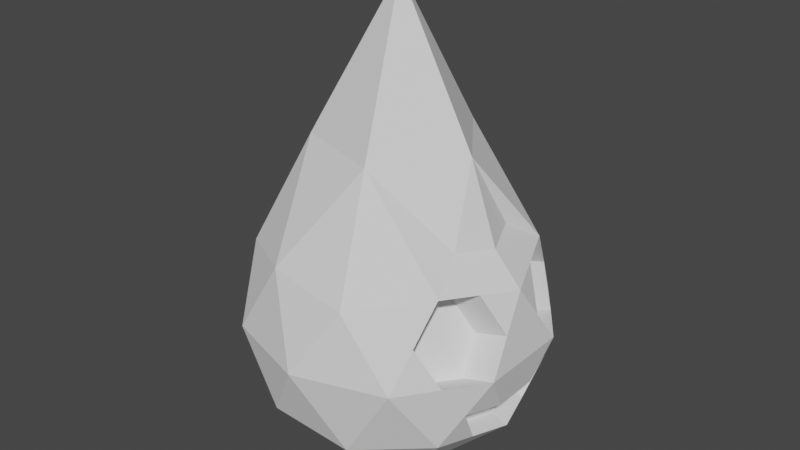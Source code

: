 # Source: waterElemental.blend  (saved by Blender 2.81.16; exported with 4.5.12 LTS)
import bpy
from mathutils import Matrix  # noqa: F401  (used for matrix-valued properties, if any)

bpy.ops.wm.read_factory_settings(use_empty=True)
scene = bpy.context.scene
scene.name = 'Scene'

# ---- collections
col_collection = bpy.data.collections.new('Collection'); scene.collection.children.link(col_collection)

# ---- world
world_world = bpy.data.worlds.new('World'); scene.world = world_world
world_world.use_nodes = True; world_world.node_tree.nodes.clear()
_N = world_world.node_tree.nodes; _L = world_world.node_tree.links
n0 = _N.new('ShaderNodeOutputWorld'); n0.name = 'World Output'; n0.location = (300, 300)
n1 = _N.new('ShaderNodeBackground'); n1.name = 'Background'; n1.location = (10, 300)
n1.inputs[0].default_value = (0.05088, 0.05088, 0.05088, 1.0)
_L.new(n1.outputs[0], n0.inputs[0])
n0.is_active_output = True
world_world.color = (0.05088, 0.05088, 0.05088)
world_world.use_sun_shadow = False
world_world.sun_shadow_jitter_overblur = 0.0

# ---- meshes
me_icosphere = bpy.data.meshes.new('Icosphere')
me_icosphere.from_pydata([(0.0, 0.0, -1.0), (0.7236, -0.5257, -0.4472), (-0.2764, -0.8506, -0.4472), (-0.8944, 0.0, -0.4472), (-0.2764, 0.8506, -0.4472), (0.7236, 0.5257, -0.4472), (0.2764, -0.8506, 0.4472), (-0.7236, -0.5257, 0.4472), (-0.7236, 0.5257, 0.4472), (0.2764, 0.8506, 0.4472), (0.8944, 0.0, 0.4472), (0.0, 0.0, 2.143), (-0.1625, -0.5, -0.8507), (0.4253, -0.309, -0.8507), (0.2629, -0.809, -0.5257), (0.8506, 0.0, -0.5257), (0.4253, 0.309, -0.8507), (-0.5257, 0.0, -0.8507), (-0.6882, -0.5, -0.5257), (-0.1625, 0.5, -0.8507), (-0.6882, 0.5, -0.5257), (0.2629, 0.809, -0.5257), (0.9511, -0.309, 0.0), (0.9511, 0.309, 0.0), (0.0, -1.0, 0.0), (0.5878, -0.809, 0.0), (-0.9511, -0.309, 0.0), (-0.5878, -0.809, 0.0), (-0.5878, 0.809, 0.0), (-0.9511, 0.309, 0.0), (0.5878, 0.809, 0.0), (0.0, 1.0, 0.0), (0.6882, -0.5, 0.5257), (-0.2629, -0.809, 0.5257), (-0.8506, 0.0, 0.5257), (-0.2629, 0.809, 0.5257), (0.6882, 0.5, 0.5257), (0.1625, -0.5, 1.169), (0.5257, 0.0, 1.169), (-0.4253, -0.309, 1.169), (-0.4253, 0.309, 1.169), (0.1625, 0.5, 1.169), (0.7871, -0.2629, -0.4865), (0.8373, -0.4174, -0.2236), (0.9227, 0.1545, 0.2236), (0.6557, 0.6674, -0.2236), (0.7913, 0.25, 0.4865), (0.7871, 0.2629, -0.4865), (0.9227, -0.1545, 0.2236), (0.8373, 0.4174, -0.2236), (0.6557, -0.6674, -0.2236), (0.7913, -0.25, 0.4865), (0.7101, 0.0, 0.6489), (0.607, 0.25, 0.6882), (0.607, -0.25, 0.6882), (0.7271, -8.003e-10, -0.4852), (0.7694, 0.559, 0.0), (0.638, 0.6545, 0.2629), (0.638, -0.6545, 0.2629), (0.7694, -0.559, 0.0), (0.6635, 0.2629, -0.446), (0.9511, 0.0, 0.0), (0.9009, -0.1545, -0.2629), (0.9009, 0.1545, -0.2629), (0.7014, -0.1545, 0.1555), (0.7297, -0.309, -0.06808), (0.5699, -0.25, 0.4184), (0.4668, -0.5, 0.4577), (0.5982, 0.4045, 0.1948), (0.4668, 0.5, 0.4577), (0.4166, -0.6545, 0.1948), (0.548, -0.559, -0.06808), (0.5982, -0.4045, 0.1948), (0.7297, 0.309, -0.06808), (0.7014, 0.1545, 0.1555), (0.5699, 0.25, 0.4184), (0.548, 0.559, -0.06808), (0.4166, 0.6545, 0.1948), (0.7773, -0.1545, -0.2223), (0.7773, 0.1545, -0.2223), (0.6635, -0.2629, -0.446), (0.7137, 0.4174, -0.1831), (0.7137, -0.4174, -0.1831)], [], [(0, 13, 12), (1, 13, 15, 42), (0, 12, 17), (0, 17, 19), (0, 19, 16), (1, 42, 43), (2, 14, 24), (3, 18, 26), (4, 20, 28), (5, 21, 30, 45), (1, 43, 50), (2, 24, 27), (3, 26, 29), (4, 28, 31), (5, 45, 49), (6, 32, 37), (7, 33, 39), (8, 34, 40), (9, 35, 41), (10, 46, 52), (38, 41, 11), (38, 53, 36, 41), (36, 9, 41), (41, 40, 11), (41, 35, 40), (35, 8, 40), (40, 39, 11), (40, 34, 39), (34, 7, 39), (39, 37, 11), (39, 33, 37), (33, 6, 37), (37, 38, 11), (37, 32, 54, 38), (32, 51, 54), (48, 51, 66, 64), (44, 23, 73, 74), (30, 9, 36, 57), (31, 35, 9), (31, 28, 35), (28, 8, 35), (29, 34, 8), (29, 26, 34), (26, 7, 34), (27, 33, 7), (27, 24, 33), (24, 6, 33), (25, 58, 32, 6), (25, 59, 58), (59, 22, 65, 71), (30, 31, 9), (30, 21, 31), (21, 4, 31), (28, 29, 8), (28, 20, 29), (20, 3, 29), (26, 27, 7), (26, 18, 27), (18, 2, 27), (24, 25, 6), (24, 14, 25), (14, 1, 50, 25), (22, 61, 48), (22, 62, 61), (63, 62, 78, 79), (16, 21, 5), (16, 19, 21), (19, 4, 21), (19, 20, 4), (19, 17, 20), (17, 3, 20), (17, 18, 3), (17, 12, 18), (12, 2, 18), (15, 16, 5, 47), (15, 13, 16), (13, 0, 16), (12, 14, 2), (12, 13, 14), (13, 1, 14), (63, 49, 23), (49, 63, 79, 81), (47, 5, 49), (61, 63, 23), (61, 62, 63), (42, 15, 55, 80), (48, 44, 10), (48, 61, 44), (61, 23, 44), (22, 48, 64, 65), (56, 57, 77, 76), (48, 10, 51), (57, 36, 69, 77), (51, 32, 67, 66), (32, 58, 70, 67), (58, 59, 71, 70), (36, 46, 75, 69), (56, 30, 57), (44, 46, 10), (23, 56, 76, 73), (46, 44, 74, 75), (54, 52, 38), (54, 51, 52), (51, 10, 52), (52, 53, 38), (52, 46, 53), (46, 36, 53), (49, 56, 23), (49, 45, 56), (45, 30, 56), (50, 59, 25), (50, 43, 59), (43, 22, 59), (43, 62, 22), (62, 43, 82, 78), (47, 49, 81, 60), (73, 68, 74), (73, 76, 68), (65, 64, 72), (72, 66, 67), (72, 64, 66), (70, 72, 67), (70, 71, 72), (71, 65, 72), (68, 77, 69), (68, 76, 77), (74, 68, 75), (68, 69, 75), (55, 60, 79), (79, 60, 81), (78, 55, 79), (82, 80, 78), (80, 55, 78), (43, 42, 80, 82), (15, 47, 60, 55)])
_uv = me_icosphere.uv_layers.new(name='UVMap')
_uv.uv.foreach_set('vector', [0.8182, 0.0, 0.7727, 0.07873, 0.8636, 0.07873, 0.7273, 0.1575, 0.6818, 0.07873, 0.6364, 0.1575, 0.6818, 0.1575, 0.09091, 0.0, 0.04545, 0.07873, 0.1364, 0.07873, 0.2727, 0.0, 0.2273, 0.07873, 0.3182, 0.07873, 0.4545, 0.0, 0.4091, 0.07873, 0.5, 0.07873, 0.7273, 0.1575, 0.6818, 0.1575, 0.7045, 0.1968, 0.9091, 0.1575, 0.8182, 0.1575, 0.8636, 0.2362, 0.1818, 0.1575, 0.09091, 0.1575, 0.1364, 0.2362, 0.3636, 0.1575, 0.2727, 0.1575, 0.3182, 0.2362, 0.5455, 0.1575, 0.4545, 0.1575, 0.5, 0.2362, 0.5227, 0.1968, 0.7273, 0.1575, 0.7045, 0.1968, 0.75, 0.1968, 0.9091, 0.1575, 0.8636, 0.2362, 0.9545, 0.2362, 0.1818, 0.1575, 0.1364, 0.2362, 0.2273, 0.2362, 0.3636, 0.1575, 0.3182, 0.2362, 0.4091, 0.2362, 0.5455, 0.1575, 0.5227, 0.1968, 0.5682, 0.1968, 0.8182, 0.3149, 0.7273, 0.3149, 0.7727, 0.3937, 1.0, 0.3149, 0.9091, 0.3149, 0.9545, 0.3937, 0.2727, 0.3149, 0.1818, 0.3149, 0.2273, 0.3937, 0.4545, 0.3149, 0.3636, 0.3149, 0.4091, 0.3937, 0.6364, 0.3149, 0.5909, 0.3149, 0.6136, 0.3543, 0.5909, 0.3937, 0.5, 0.3937, 0.5455, 0.4724, 0.5909, 0.3937, 0.5682, 0.3543, 0.5455, 0.3149, 0.5, 0.3937, 0.5455, 0.3149, 0.4545, 0.3149, 0.5, 0.3937, 0.4091, 0.3937, 0.3182, 0.3937, 0.3636, 0.4724, 0.4091, 0.3937, 0.3636, 0.3149, 0.3182, 0.3937, 0.3636, 0.3149, 0.2727, 0.3149, 0.3182, 0.3937, 0.2273, 0.3937, 0.1364, 0.3937, 0.1818, 0.4724, 0.2273, 0.3937, 0.1818, 0.3149, 0.1364, 0.3937, 0.1818, 0.3149, 0.09091, 0.3149, 0.1364, 0.3937, 0.9545, 0.3937, 0.8636, 0.3937, 0.9091, 0.4724, 0.9545, 0.3937, 0.9091, 0.3149, 0.8636, 0.3937, 0.9091, 0.3149, 0.8182, 0.3149, 0.8636, 0.3937, 0.7727, 0.3937, 0.6818, 0.3937, 0.7273, 0.4724, 0.7727, 0.3937, 0.7273, 0.3149, 0.7045, 0.3543, 0.6818, 0.3937, 0.7273, 0.3149, 0.6818, 0.3149, 0.7045, 0.3543, 0.6591, 0.2756, 0.6818, 0.3149, 0.6818, 0.3149, 0.6591, 0.2756, 0.6136, 0.2756, 0.5909, 0.2362, 0.5909, 0.2362, 0.6136, 0.2756, 0.5, 0.2362, 0.4545, 0.3149, 0.5455, 0.3149, 0.5227, 0.2756, 0.4091, 0.2362, 0.3636, 0.3149, 0.4545, 0.3149, 0.4091, 0.2362, 0.3182, 0.2362, 0.3636, 0.3149, 0.3182, 0.2362, 0.2727, 0.3149, 0.3636, 0.3149, 0.2273, 0.2362, 0.1818, 0.3149, 0.2727, 0.3149, 0.2273, 0.2362, 0.1364, 0.2362, 0.1818, 0.3149, 0.1364, 0.2362, 0.09091, 0.3149, 0.1818, 0.3149, 0.9545, 0.2362, 0.9091, 0.3149, 1.0, 0.3149, 0.9545, 0.2362, 0.8636, 0.2362, 0.9091, 0.3149, 0.8636, 0.2362, 0.8182, 0.3149, 0.9091, 0.3149, 0.7727, 0.2362, 0.75, 0.2756, 0.7273, 0.3149, 0.8182, 0.3149, 0.7727, 0.2362, 0.7273, 0.2362, 0.75, 0.2756, 0.7273, 0.2362, 0.6818, 0.2362, 0.6818, 0.2362, 0.7273, 0.2362, 0.5, 0.2362, 0.4091, 0.2362, 0.4545, 0.3149, 0.5, 0.2362, 0.4545, 0.1575, 0.4091, 0.2362, 0.4545, 0.1575, 0.3636, 0.1575, 0.4091, 0.2362, 0.3182, 0.2362, 0.2273, 0.2362, 0.2727, 0.3149, 0.3182, 0.2362, 0.2727, 0.1575, 0.2273, 0.2362, 0.2727, 0.1575, 0.1818, 0.1575, 0.2273, 0.2362, 0.1364, 0.2362, 0.04545, 0.2362, 0.09091, 0.3149, 0.1364, 0.2362, 0.09091, 0.1575, 0.04545, 0.2362, 0.09091, 0.1575, 0.0, 0.1575, 0.04545, 0.2362, 0.8636, 0.2362, 0.7727, 0.2362, 0.8182, 0.3149, 0.8636, 0.2362, 0.8182, 0.1575, 0.7727, 0.2362, 0.8182, 0.1575, 0.7273, 0.1575, 0.75, 0.1968, 0.7727, 0.2362, 0.6818, 0.2362, 0.6364, 0.2362, 0.6591, 0.2756, 0.6818, 0.2362, 0.6591, 0.1968, 0.6364, 0.2362, 0.6136, 0.1968, 0.6591, 0.1968, 0.6591, 0.1968, 0.6136, 0.1968, 0.5, 0.07873, 0.4545, 0.1575, 0.5455, 0.1575, 0.5, 0.07873, 0.4091, 0.07873, 0.4545, 0.1575, 0.4091, 0.07873, 0.3636, 0.1575, 0.4545, 0.1575, 0.3182, 0.07873, 0.2727, 0.1575, 0.3636, 0.1575, 0.3182, 0.07873, 0.2273, 0.07873, 0.2727, 0.1575, 0.2273, 0.07873, 0.1818, 0.1575, 0.2727, 0.1575, 0.1364, 0.07873, 0.09091, 0.1575, 0.1818, 0.1575, 0.1364, 0.07873, 0.04545, 0.07873, 0.09091, 0.1575, 0.04545, 0.07873, 0.0, 0.1575, 0.09091, 0.1575, 0.6364, 0.1575, 0.5909, 0.07873, 0.5455, 0.1575, 0.5909, 0.1575, 0.6364, 0.1575, 0.6818, 0.07873, 0.5909, 0.07873, 0.6818, 0.07873, 0.6364, 0.0, 0.5909, 0.07873, 0.8636, 0.07873, 0.8182, 0.1575, 0.9091, 0.1575, 0.8636, 0.07873, 0.7727, 0.07873, 0.8182, 0.1575, 0.7727, 0.07873, 0.7273, 0.1575, 0.8182, 0.1575, 0.6136, 0.1968, 0.5682, 0.1968, 0.5909, 0.2362, 0.5682, 0.1968, 0.6136, 0.1968, 0.6136, 0.1968, 0.5682, 0.1968, 0.5909, 0.1575, 0.5455, 0.1575, 0.5682, 0.1968, 0.6364, 0.2362, 0.6136, 0.1968, 0.5909, 0.2362, 0.6364, 0.2362, 0.6591, 0.1968, 0.6136, 0.1968, 0.6818, 0.1575, 0.6364, 0.1575, 0.6364, 0.1575, 0.6818, 0.1575, 0.6591, 0.2756, 0.6136, 0.2756, 0.6364, 0.3149, 0.6591, 0.2756, 0.6364, 0.2362, 0.6136, 0.2756, 0.6364, 0.2362, 0.5909, 0.2362, 0.6136, 0.2756, 0.6818, 0.2362, 0.6591, 0.2756, 0.6591, 0.2756, 0.6818, 0.2362, 0.5455, 0.2362, 0.5227, 0.2756, 0.5227, 0.2756, 0.5455, 0.2362, 0.6591, 0.2756, 0.6364, 0.3149, 0.6818, 0.3149, 0.5227, 0.2756, 0.5455, 0.3149, 0.5455, 0.3149, 0.5227, 0.2756, 0.6818, 0.3149, 0.7273, 0.3149, 0.7273, 0.3149, 0.6818, 0.3149, 0.7273, 0.3149, 0.75, 0.2756, 0.75, 0.2756, 0.7273, 0.3149, 0.75, 0.2756, 0.7273, 0.2362, 0.7273, 0.2362, 0.75, 0.2756, 0.5455, 0.3149, 0.5909, 0.3149, 0.5909, 0.3149, 0.5455, 0.3149, 0.5455, 0.2362, 0.5, 0.2362, 0.5227, 0.2756, 0.6136, 0.2756, 0.5909, 0.3149, 0.6364, 0.3149, 0.5909, 0.2362, 0.5455, 0.2362, 0.5455, 0.2362, 0.5909, 0.2362, 0.5909, 0.3149, 0.6136, 0.2756, 0.6136, 0.2756, 0.5909, 0.3149, 0.7045, 0.3543, 0.6591, 0.3543, 0.6818, 0.3937, 0.7045, 0.3543, 0.6818, 0.3149, 0.6591, 0.3543, 0.6818, 0.3149, 0.6364, 0.3149, 0.6591, 0.3543, 0.6136, 0.3543, 0.5682, 0.3543, 0.5909, 0.3937, 0.6136, 0.3543, 0.5909, 0.3149, 0.5682, 0.3543, 0.5909, 0.3149, 0.5455, 0.3149, 0.5682, 0.3543, 0.5682, 0.1968, 0.5455, 0.2362, 0.5909, 0.2362, 0.5682, 0.1968, 0.5227, 0.1968, 0.5455, 0.2362, 0.5227, 0.1968, 0.5, 0.2362, 0.5455, 0.2362, 0.75, 0.1968, 0.7273, 0.2362, 0.7727, 0.2362, 0.75, 0.1968, 0.7045, 0.1968, 0.7273, 0.2362, 0.7045, 0.1968, 0.6818, 0.2362, 0.7273, 0.2362, 0.7045, 0.1968, 0.6591, 0.1968, 0.6818, 0.2362, 0.6591, 0.1968, 0.7045, 0.1968, 0.7045, 0.1968, 0.6591, 0.1968, 0.5909, 0.1575, 0.5682, 0.1968, 0.5682, 0.1968, 0.5909, 0.1575, 0.5909, 0.2362, 0.5682, 0.2756, 0.6136, 0.2756, 0.5909, 0.2362, 0.5455, 0.2362, 0.5682, 0.2756, 0.6818, 0.2362, 0.6591, 0.2756, 0.7045, 0.2756, 0.7045, 0.2756, 0.6818, 0.3149, 0.7273, 0.3149, 0.7045, 0.2756, 0.6591, 0.2756, 0.6818, 0.3149, 0.75, 0.2756, 0.7045, 0.2756, 0.7273, 0.3149, 0.75, 0.2756, 0.7273, 0.2362, 0.7045, 0.2756, 0.7273, 0.2362, 0.6818, 0.2362, 0.7045, 0.2756, 0.5682, 0.2756, 0.5227, 0.2756, 0.5455, 0.3149, 0.5682, 0.2756, 0.5455, 0.2362, 0.5227, 0.2756, 0.6136, 0.2756, 0.5682, 0.2756, 0.5909, 0.3149, 0.5682, 0.2756, 0.5455, 0.3149, 0.5909, 0.3149, 0.6364, 0.1575, 0.5909, 0.1575, 0.6136, 0.1968, 0.6136, 0.1968, 0.5909, 0.1575, 0.5682, 0.1968, 0.6591, 0.1968, 0.6364, 0.1575, 0.6136, 0.1968, 0.7045, 0.1968, 0.6818, 0.1575, 0.6591, 0.1968, 0.6818, 0.1575, 0.6364, 0.1575, 0.6591, 0.1968, 0.7045, 0.1968, 0.6818, 0.1575, 0.6818, 0.1575, 0.7045, 0.1968, 0.6364, 0.1575, 0.5909, 0.1575, 0.5909, 0.1575, 0.6364, 0.1575])
_ca = me_icosphere.color_attributes.new('Col', 'BYTE_COLOR', 'CORNER')
_ca.data.foreach_set('color', [0.0999, 0.1384, 1.0, 1.0, 0.0999, 0.1384, 1.0, 1.0, 0.0999, 0.1384, 1.0, 1.0, 0.0999, 0.1384, 1.0, 1.0, 0.0999, 0.1384, 1.0, 1.0, 0.0999, 0.1384, 1.0, 1.0, 0.0999, 0.1384, 1.0, 1.0, 0.0999, 0.1384, 1.0, 1.0, 0.0999, 0.1384, 1.0, 1.0, 0.0999, 0.1384, 1.0, 1.0, 0.0999, 0.1384, 1.0, 1.0, 0.0999, 0.1384, 1.0, 1.0, 0.0999, 0.1384, 1.0, 1.0, 0.0999, 0.1384, 1.0, 1.0, 0.0999, 0.1384, 1.0, 1.0, 0.0999, 0.1384, 1.0, 1.0, 0.0999, 0.1384, 1.0, 1.0, 0.0999, 0.1384, 1.0, 1.0, 0.0999, 0.1384, 1.0, 1.0, 0.0999, 0.1384, 1.0, 1.0, 0.0999, 0.1384, 1.0, 1.0, 0.0999, 0.1384, 1.0, 1.0, 0.0999, 0.1384, 1.0, 1.0, 0.0999, 0.1384, 1.0, 1.0, 0.0999, 0.1384, 1.0, 1.0, 0.0999, 0.1384, 1.0, 1.0, 0.0999, 0.1384, 1.0, 1.0, 0.0999, 0.1384, 1.0, 1.0, 0.0999, 0.1384, 1.0, 1.0, 0.0999, 0.1384, 1.0, 1.0, 0.0999, 0.1384, 1.0, 1.0, 0.0999, 0.1384, 1.0, 1.0, 0.0999, 0.1384, 1.0, 1.0, 0.0999, 0.1384, 1.0, 1.0, 0.0999, 0.1384, 1.0, 1.0, 0.0999, 0.1384, 1.0, 1.0, 0.0999, 0.1384, 1.0, 1.0, 0.0999, 0.1384, 1.0, 1.0, 0.0999, 0.1384, 1.0, 1.0, 0.0999, 0.1384, 1.0, 1.0, 0.0999, 0.1384, 1.0, 1.0, 0.0999, 0.1384, 1.0, 1.0, 0.0999, 0.1384, 1.0, 1.0, 0.0999, 0.1384, 1.0, 1.0, 0.0999, 0.1384, 1.0, 1.0, 0.0999, 0.1384, 1.0, 1.0, 0.0999, 0.1384, 1.0, 1.0, 0.0999, 0.1384, 1.0, 1.0, 0.0999, 0.1384, 1.0, 1.0, 0.0999, 0.1384, 1.0, 1.0, 0.0999, 0.1384, 1.0, 1.0, 0.0999, 0.1384, 1.0, 1.0, 0.0999, 0.1384, 1.0, 1.0, 0.0999, 0.1384, 1.0, 1.0, 0.0999, 0.1384, 1.0, 1.0, 0.0999, 0.1384, 1.0, 1.0, 0.0999, 0.1384, 1.0, 1.0, 0.0999, 0.1384, 1.0, 1.0, 0.0999, 0.1384, 1.0, 1.0, 0.0999, 0.1384, 1.0, 1.0, 0.0999, 0.1384, 1.0, 1.0, 0.0999, 0.1384, 1.0, 1.0, 0.0999, 0.1384, 1.0, 1.0, 0.0999, 0.1384, 1.0, 1.0, 0.0999, 0.1384, 1.0, 1.0, 0.0999, 0.1384, 1.0, 1.0, 0.0999, 0.1384, 1.0, 1.0, 0.0999, 0.1384, 1.0, 1.0, 0.0999, 0.1384, 1.0, 1.0, 0.0999, 0.1384, 1.0, 1.0, 0.0999, 0.1384, 1.0, 1.0, 0.0999, 0.1384, 1.0, 1.0, 0.0999, 0.1384, 1.0, 1.0, 0.0999, 0.1384, 1.0, 1.0, 0.0999, 0.1384, 1.0, 1.0, 0.0999, 0.1384, 1.0, 1.0, 0.0999, 0.1384, 1.0, 1.0, 0.0999, 0.1384, 1.0, 1.0, 0.0999, 0.1384, 1.0, 1.0, 0.0999, 0.1384, 1.0, 1.0, 0.0999, 0.1384, 1.0, 1.0, 0.0999, 0.1384, 1.0, 1.0, 0.0999, 0.1384, 1.0, 1.0, 0.0999, 0.1384, 1.0, 1.0, 0.0999, 0.1384, 1.0, 1.0, 0.0999, 0.1384, 1.0, 1.0, 0.0999, 0.1384, 1.0, 1.0, 0.0999, 0.1384, 1.0, 1.0, 0.0999, 0.1384, 1.0, 1.0, 0.0999, 0.1384, 1.0, 1.0, 0.0999, 0.1384, 1.0, 1.0, 0.0999, 0.1384, 1.0, 1.0, 0.0999, 0.1384, 1.0, 1.0, 0.0999, 0.1384, 1.0, 1.0, 0.0999, 0.1384, 1.0, 1.0, 0.0999, 0.1384, 1.0, 1.0, 0.0999, 0.1384, 1.0, 1.0, 0.0999, 0.1384, 1.0, 1.0, 0.0999, 0.1384, 1.0, 1.0, 0.0999, 0.1384, 1.0, 1.0, 0.0999, 0.1384, 1.0, 1.0, 0.0999, 0.1384, 1.0, 1.0, 0.0999, 0.1384, 1.0, 1.0, 0.0999, 0.1384, 1.0, 1.0, 0.0999, 0.1384, 1.0, 1.0, 0.0999, 0.1384, 1.0, 1.0, 0.0999, 0.1384, 1.0, 1.0, 0.0999, 0.1384, 1.0, 1.0, 0.0999, 0.1384, 1.0, 1.0, 0.0999, 0.1384, 1.0, 1.0, 0.0999, 0.1384, 1.0, 1.0, 0.0999, 0.1384, 1.0, 1.0, 0.0999, 0.1384, 1.0, 1.0, 0.0999, 0.1384, 1.0, 1.0, 0.0999, 0.1384, 1.0, 1.0, 0.0999, 0.1384, 1.0, 1.0, 0.0999, 0.1384, 1.0, 1.0, 0.0999, 0.1384, 1.0, 1.0, 0.0999, 0.1384, 1.0, 1.0, 0.0999, 0.1384, 1.0, 1.0, 0.0999, 0.1384, 1.0, 1.0, 0.0999, 0.1384, 1.0, 1.0, 0.0999, 0.1384, 1.0, 1.0, 0.0999, 0.1384, 1.0, 1.0, 0.0999, 0.1384, 1.0, 1.0, 0.0999, 0.1384, 1.0, 1.0, 0.0999, 0.1384, 1.0, 1.0, 0.0999, 0.1384, 1.0, 1.0, 0.0999, 0.1384, 1.0, 1.0, 0.0999, 0.1384, 1.0, 1.0, 0.0999, 0.1384, 1.0, 1.0, 0.0999, 0.1384, 1.0, 1.0, 0.0999, 0.1384, 1.0, 1.0, 0.0999, 0.1384, 1.0, 1.0, 0.0999, 0.1384, 1.0, 1.0, 0.0999, 0.1384, 1.0, 1.0, 0.0999, 0.1384, 1.0, 1.0, 0.0999, 0.1384, 1.0, 1.0, 0.0999, 0.1384, 1.0, 1.0, 0.0999, 0.1384, 1.0, 1.0, 0.0999, 0.1384, 1.0, 1.0, 0.0999, 0.1384, 1.0, 1.0, 0.0999, 0.1384, 1.0, 1.0, 0.0999, 0.1384, 1.0, 1.0, 0.0999, 0.1384, 1.0, 1.0, 0.0999, 0.1384, 1.0, 1.0, 0.0999, 0.1384, 1.0, 1.0, 0.0999, 0.1384, 1.0, 1.0, 0.0999, 0.1384, 1.0, 1.0, 0.0999, 0.1384, 1.0, 1.0, 0.0999, 0.1384, 1.0, 1.0, 0.0999, 0.1384, 1.0, 1.0, 0.0999, 0.1384, 1.0, 1.0, 0.0999, 0.1384, 1.0, 1.0, 0.0999, 0.1384, 1.0, 1.0, 0.0999, 0.1384, 1.0, 1.0, 0.0999, 0.1384, 1.0, 1.0, 0.0999, 0.1384, 1.0, 1.0, 0.0999, 0.1384, 1.0, 1.0, 0.0999, 0.1384, 1.0, 1.0, 0.0999, 0.1384, 1.0, 1.0, 0.0999, 0.1384, 1.0, 1.0, 0.0999, 0.1384, 1.0, 1.0, 0.0999, 0.1384, 1.0, 1.0, 0.0999, 0.1384, 1.0, 1.0, 0.0999, 0.1384, 1.0, 1.0, 0.0999, 0.1384, 1.0, 1.0, 0.0999, 0.1384, 1.0, 1.0, 0.0999, 0.1384, 1.0, 1.0, 0.0999, 0.1384, 1.0, 1.0, 0.0999, 0.1384, 1.0, 1.0, 0.0999, 0.1384, 1.0, 1.0, 0.0999, 0.1384, 1.0, 1.0, 0.0999, 0.1384, 1.0, 1.0, 0.0999, 0.1384, 1.0, 1.0, 0.0999, 0.1384, 1.0, 1.0, 0.0999, 0.1384, 1.0, 1.0, 0.0999, 0.1384, 1.0, 1.0, 0.0999, 0.1384, 1.0, 1.0, 0.0999, 0.1384, 1.0, 1.0, 0.0999, 0.1384, 1.0, 1.0, 0.0999, 0.1384, 1.0, 1.0, 0.0999, 0.1384, 1.0, 1.0, 0.0999, 0.1384, 1.0, 1.0, 0.0999, 0.1384, 1.0, 1.0, 0.0999, 0.1384, 1.0, 1.0, 0.0999, 0.1384, 1.0, 1.0, 0.0999, 0.1384, 1.0, 1.0, 0.0999, 0.1384, 1.0, 1.0, 0.0999, 0.1384, 1.0, 1.0, 0.0999, 0.1384, 1.0, 1.0, 0.0999, 0.1384, 1.0, 1.0, 0.0999, 0.1384, 1.0, 1.0, 0.0999, 0.1384, 1.0, 1.0, 0.0999, 0.1384, 1.0, 1.0, 0.0999, 0.1384, 1.0, 1.0, 0.0999, 0.1384, 1.0, 1.0, 0.0999, 0.1384, 1.0, 1.0, 0.0999, 0.1384, 1.0, 1.0, 0.0999, 0.1384, 1.0, 1.0, 0.0999, 0.1384, 1.0, 1.0, 0.0999, 0.1384, 1.0, 1.0, 0.0999, 0.1384, 1.0, 1.0, 0.0999, 0.1384, 1.0, 1.0, 0.0999, 0.1384, 1.0, 1.0, 0.0999, 0.1384, 1.0, 1.0, 0.0999, 0.1384, 1.0, 1.0, 0.0999, 0.1384, 1.0, 1.0, 0.0999, 0.1384, 1.0, 1.0, 0.0999, 0.1384, 1.0, 1.0, 0.0999, 0.1384, 1.0, 1.0, 0.0999, 0.1384, 1.0, 1.0, 0.0999, 0.1384, 1.0, 1.0, 0.0999, 0.1384, 1.0, 1.0, 0.0999, 0.1384, 1.0, 1.0, 0.0999, 0.1384, 1.0, 1.0, 0.0999, 0.1384, 1.0, 1.0, 0.0999, 0.1384, 1.0, 1.0, 0.0999, 0.1384, 1.0, 1.0, 0.0999, 0.1384, 1.0, 1.0, 0.0999, 0.1384, 1.0, 1.0, 0.0999, 0.1384, 1.0, 1.0, 0.0999, 0.1384, 1.0, 1.0, 0.0999, 0.1384, 1.0, 1.0, 0.0999, 0.1384, 1.0, 1.0, 0.0999, 0.1384, 1.0, 1.0, 0.0999, 0.1384, 1.0, 1.0, 0.0999, 0.1384, 1.0, 1.0, 0.0999, 0.1384, 1.0, 1.0, 0.0999, 0.1384, 1.0, 1.0, 0.0999, 0.1384, 1.0, 1.0, 0.0999, 0.1384, 1.0, 1.0, 0.0999, 0.1384, 1.0, 1.0, 0.0999, 0.1384, 1.0, 1.0, 0.0999, 0.1384, 1.0, 1.0, 0.0999, 0.1384, 1.0, 1.0, 0.0999, 0.1384, 1.0, 1.0, 0.0999, 0.1384, 1.0, 1.0, 0.0999, 0.1384, 1.0, 1.0, 0.0999, 0.1384, 1.0, 1.0, 0.0999, 0.1384, 1.0, 1.0, 0.0999, 0.1384, 1.0, 1.0, 0.0999, 0.1384, 1.0, 1.0, 0.0999, 0.1384, 1.0, 1.0, 0.0999, 0.1384, 1.0, 1.0, 0.0999, 0.1384, 1.0, 1.0, 0.0999, 0.1384, 1.0, 1.0, 0.0999, 0.1384, 1.0, 1.0, 0.0999, 0.1384, 1.0, 1.0, 0.0999, 0.1384, 1.0, 1.0, 0.0999, 0.1384, 1.0, 1.0, 0.0999, 0.1384, 1.0, 1.0, 0.0999, 0.1384, 1.0, 1.0, 0.0999, 0.1384, 1.0, 1.0, 0.0999, 0.1384, 1.0, 1.0, 0.0999, 0.1384, 1.0, 1.0, 0.0999, 0.1384, 1.0, 1.0, 0.0999, 0.1384, 1.0, 1.0, 0.0999, 0.1384, 1.0, 1.0, 0.0999, 0.1384, 1.0, 1.0, 0.0999, 0.1384, 1.0, 1.0, 0.0999, 0.1384, 1.0, 1.0, 0.0999, 0.1384, 1.0, 1.0, 0.0999, 0.1384, 1.0, 1.0, 0.0999, 0.1384, 1.0, 1.0, 0.0999, 0.1384, 1.0, 1.0, 0.0999, 0.1384, 1.0, 1.0, 0.0999, 0.1384, 1.0, 1.0, 0.0999, 0.1384, 1.0, 1.0, 0.0999, 0.1384, 1.0, 1.0, 0.0999, 0.1384, 1.0, 1.0, 0.0999, 0.1384, 1.0, 1.0, 0.0999, 0.1384, 1.0, 1.0, 0.0999, 0.1384, 1.0, 1.0, 0.0999, 0.1384, 1.0, 1.0, 0.0999, 0.1384, 1.0, 1.0, 0.0999, 0.1384, 1.0, 1.0, 0.0999, 0.1384, 1.0, 1.0, 0.0999, 0.1384, 1.0, 1.0, 0.0999, 0.1384, 1.0, 1.0, 0.0999, 0.1384, 1.0, 1.0, 0.0999, 0.1384, 1.0, 1.0, 0.0999, 0.1384, 1.0, 1.0, 0.0999, 0.1384, 1.0, 1.0, 0.0999, 0.1384, 1.0, 1.0, 0.0999, 0.1384, 1.0, 1.0, 0.0999, 0.1384, 1.0, 1.0, 0.0999, 0.1384, 1.0, 1.0, 0.0999, 0.1384, 1.0, 1.0, 0.0999, 0.1384, 1.0, 1.0, 0.0999, 0.1384, 1.0, 1.0, 0.0999, 0.1384, 1.0, 1.0, 0.0999, 0.1384, 1.0, 1.0, 0.0999, 0.1384, 1.0, 1.0, 0.0999, 0.1384, 1.0, 1.0, 0.0999, 0.1384, 1.0, 1.0, 0.0999, 0.1384, 1.0, 1.0, 0.0999, 0.1384, 1.0, 1.0, 0.0999, 0.1384, 1.0, 1.0, 0.0999, 0.1384, 1.0, 1.0, 0.0999, 0.1384, 1.0, 1.0, 0.0999, 0.1384, 1.0, 1.0, 0.0999, 0.1384, 1.0, 1.0, 0.0999, 0.1384, 1.0, 1.0, 0.0999, 0.1384, 1.0, 1.0, 0.0999, 0.1384, 1.0, 1.0, 0.0999, 0.1384, 1.0, 1.0, 0.0999, 0.1384, 1.0, 1.0, 0.0999, 0.1384, 1.0, 1.0, 0.0999, 0.1384, 1.0, 1.0, 0.0999, 0.1384, 1.0, 1.0, 0.0999, 0.1384, 1.0, 1.0, 0.0999, 0.1384, 1.0, 1.0, 0.0999, 0.1384, 1.0, 1.0, 0.0999, 0.1384, 1.0, 1.0, 0.0999, 0.1384, 1.0, 1.0, 0.0999, 0.1384, 1.0, 1.0, 0.0999, 0.1384, 1.0, 1.0, 0.0999, 0.1384, 1.0, 1.0, 0.0999, 0.1384, 1.0, 1.0, 0.0999, 0.1384, 1.0, 1.0, 0.0999, 0.1384, 1.0, 1.0, 0.0999, 0.1384, 1.0, 1.0, 0.0999, 0.1384, 1.0, 1.0, 0.0999, 0.1384, 1.0, 1.0, 0.0999, 0.1384, 1.0, 1.0, 0.0999, 0.1384, 1.0, 1.0, 0.0999, 0.1384, 1.0, 1.0, 0.0999, 0.1384, 1.0, 1.0, 0.0999, 0.1384, 1.0, 1.0, 0.0999, 0.1384, 1.0, 1.0, 0.0999, 0.1384, 1.0, 1.0, 0.0999, 0.1384, 1.0, 1.0, 0.0999, 0.1384, 1.0, 1.0, 0.0999, 0.1384, 1.0, 1.0, 0.0999, 0.1384, 1.0, 1.0, 0.0999, 0.1384, 1.0, 1.0, 0.0999, 0.1384, 1.0, 1.0, 0.0999, 0.1384, 1.0, 1.0, 0.0999, 0.1384, 1.0, 1.0, 0.0999, 0.1384, 1.0, 1.0, 0.0999, 0.1384, 1.0, 1.0, 0.0999, 0.1384, 1.0, 1.0, 0.0999, 0.1384, 1.0, 1.0, 0.0999, 0.1384, 1.0, 1.0, 0.0999, 0.1384, 1.0, 1.0, 0.0999, 0.1384, 1.0, 1.0, 0.0999, 0.1384, 1.0, 1.0, 0.0999, 0.1384, 1.0, 1.0, 0.0999, 0.1384, 1.0, 1.0, 0.0999, 0.1384, 1.0, 1.0, 0.0999, 0.1384, 1.0, 1.0, 0.0999, 0.1384, 1.0, 1.0, 0.0999, 0.1384, 1.0, 1.0, 0.0999, 0.1384, 1.0, 1.0, 0.0999, 0.1384, 1.0, 1.0, 0.0999, 0.1384, 1.0, 1.0, 0.0999, 0.1384, 1.0, 1.0, 0.0999, 0.1384, 1.0, 1.0, 0.0999, 0.1384, 1.0, 1.0, 0.0999, 0.1384, 1.0, 1.0, 0.0999, 0.1384, 1.0, 1.0, 0.0999, 0.1384, 1.0, 1.0, 0.0999, 0.1384, 1.0, 1.0, 0.0999, 0.1384, 1.0, 1.0, 0.0999, 0.1384, 1.0, 1.0, 0.0999, 0.1384, 1.0, 1.0, 0.0999, 0.1384, 1.0, 1.0, 0.0999, 0.1384, 1.0, 1.0, 0.0999, 0.1384, 1.0, 1.0, 0.0999, 0.1384, 1.0, 1.0, 0.0999, 0.1384, 1.0, 1.0, 0.0999, 0.1384, 1.0, 1.0, 0.4621, 0.521, 1.0, 1.0, 0.4621, 0.521, 1.0, 1.0, 0.4621, 0.521, 1.0, 1.0, 0.4621, 0.521, 1.0, 1.0, 0.4621, 0.521, 1.0, 1.0, 0.4621, 0.521, 1.0, 1.0, 0.4621, 0.521, 1.0, 1.0, 0.4621, 0.521, 1.0, 1.0, 0.4621, 0.521, 1.0, 1.0, 0.009721, 0.01096, 0.3916, 1.0, 0.009721, 0.01096, 0.3916, 1.0, 0.009721, 0.01096, 0.3916, 1.0, 0.4621, 0.521, 1.0, 1.0, 0.4621, 0.521, 1.0, 1.0, 0.4621, 0.521, 1.0, 1.0, 0.4621, 0.521, 1.0, 1.0, 0.4621, 0.521, 1.0, 1.0, 0.4621, 0.521, 1.0, 1.0, 0.4621, 0.521, 1.0, 1.0, 0.4621, 0.521, 1.0, 1.0, 0.4621, 0.521, 1.0, 1.0, 0.4621, 0.521, 1.0, 1.0, 0.4621, 0.521, 1.0, 1.0, 0.4621, 0.521, 1.0, 1.0, 0.4621, 0.521, 1.0, 1.0, 0.4621, 0.521, 1.0, 1.0, 0.4621, 0.521, 1.0, 1.0, 0.4621, 0.521, 1.0, 1.0, 0.4621, 0.521, 1.0, 1.0, 0.4621, 0.521, 1.0, 1.0, 0.4621, 0.521, 1.0, 1.0, 0.4621, 0.521, 1.0, 1.0, 0.4621, 0.521, 1.0, 1.0, 0.009721, 0.01096, 0.3916, 1.0, 0.009721, 0.01096, 0.3916, 1.0, 0.009721, 0.01096, 0.3916, 1.0, 0.4621, 0.521, 1.0, 1.0, 0.4621, 0.521, 1.0, 1.0, 0.4621, 0.521, 1.0, 1.0, 0.4621, 0.521, 1.0, 1.0, 0.4621, 0.521, 1.0, 1.0, 0.4621, 0.521, 1.0, 1.0, 0.4621, 0.521, 1.0, 1.0, 0.4621, 0.521, 1.0, 1.0, 0.4621, 0.521, 1.0, 1.0, 0.4621, 0.521, 1.0, 1.0, 0.4621, 0.521, 1.0, 1.0, 0.4621, 0.521, 1.0, 1.0, 0.4621, 0.521, 1.0, 1.0, 0.4621, 0.521, 1.0, 1.0, 0.4621, 0.521, 1.0, 1.0, 0.0999, 0.1384, 1.0, 1.0, 0.0999, 0.1384, 1.0, 1.0, 0.0999, 0.1384, 1.0, 1.0, 0.0999, 0.1384, 1.0, 1.0, 0.0999, 0.1384, 1.0, 1.0, 0.0999, 0.1384, 1.0, 1.0, 0.0999, 0.1384, 1.0, 1.0, 0.0999, 0.1384, 1.0, 1.0])
me_icosphere.use_remesh_fix_poles = True
me_icosphere.use_remesh_preserve_attributes = False
me_icosphere.use_mirror_vertex_groups = False
me_icosphere.update()

# ---- objects
ob_icosphere = bpy.data.objects.new('Icosphere', me_icosphere)

# ---- transforms, parenting, visibility, modifiers, constraints
ob_icosphere.location = (0.0, 0.0, 0.0)
ob_icosphere.lineart.crease_threshold = 0.0

# ---- collection membership
col_collection.objects.link(ob_icosphere)

# ---- scene / render settings (as saved in the file)
scene.frame_start = 1; scene.frame_end = 250; scene.frame_set(1)
scene.render.engine = 'BLENDER_EEVEE_NEXT'
scene.cycles.use_denoising = False
scene.cycles.samples = 128
scene.cycles.sampling_pattern = 'TABULATED_SOBOL'
scene.cycles.use_adaptive_sampling = False
scene.cycles.use_light_tree = False
scene.view_settings.view_transform = 'Filmic'
bpy.context.view_layer.update()

# ---- added for rendering (the .blend has no active camera and no usable light): camera, sun
cam_auto = bpy.data.cameras.new('AutoCamera')
cam_auto.lens = 50.0
cam_auto.sensor_width = 36.0
cam_auto.clip_end = 1000.0
ob_auto_camera = bpy.data.objects.new('AutoCamera', cam_auto)
scene.collection.objects.link(ob_auto_camera)
ob_auto_camera.location = (3.86984, -4.64381, 3.66718)
ob_auto_camera.rotation_euler = (1.09748, -7.21219e-08, 0.694738)
scene.camera = ob_auto_camera
light_auto_sun = bpy.data.lights.new('AutoSun', 'SUN')
light_auto_sun.energy = 3.0
light_auto_sun.angle = 0.0523599
ob_auto_sun = bpy.data.objects.new('AutoSun', light_auto_sun)
scene.collection.objects.link(ob_auto_sun)
ob_auto_sun.rotation_euler = (0.872665, 0.174533, 0.523599)
bpy.context.view_layer.update()
